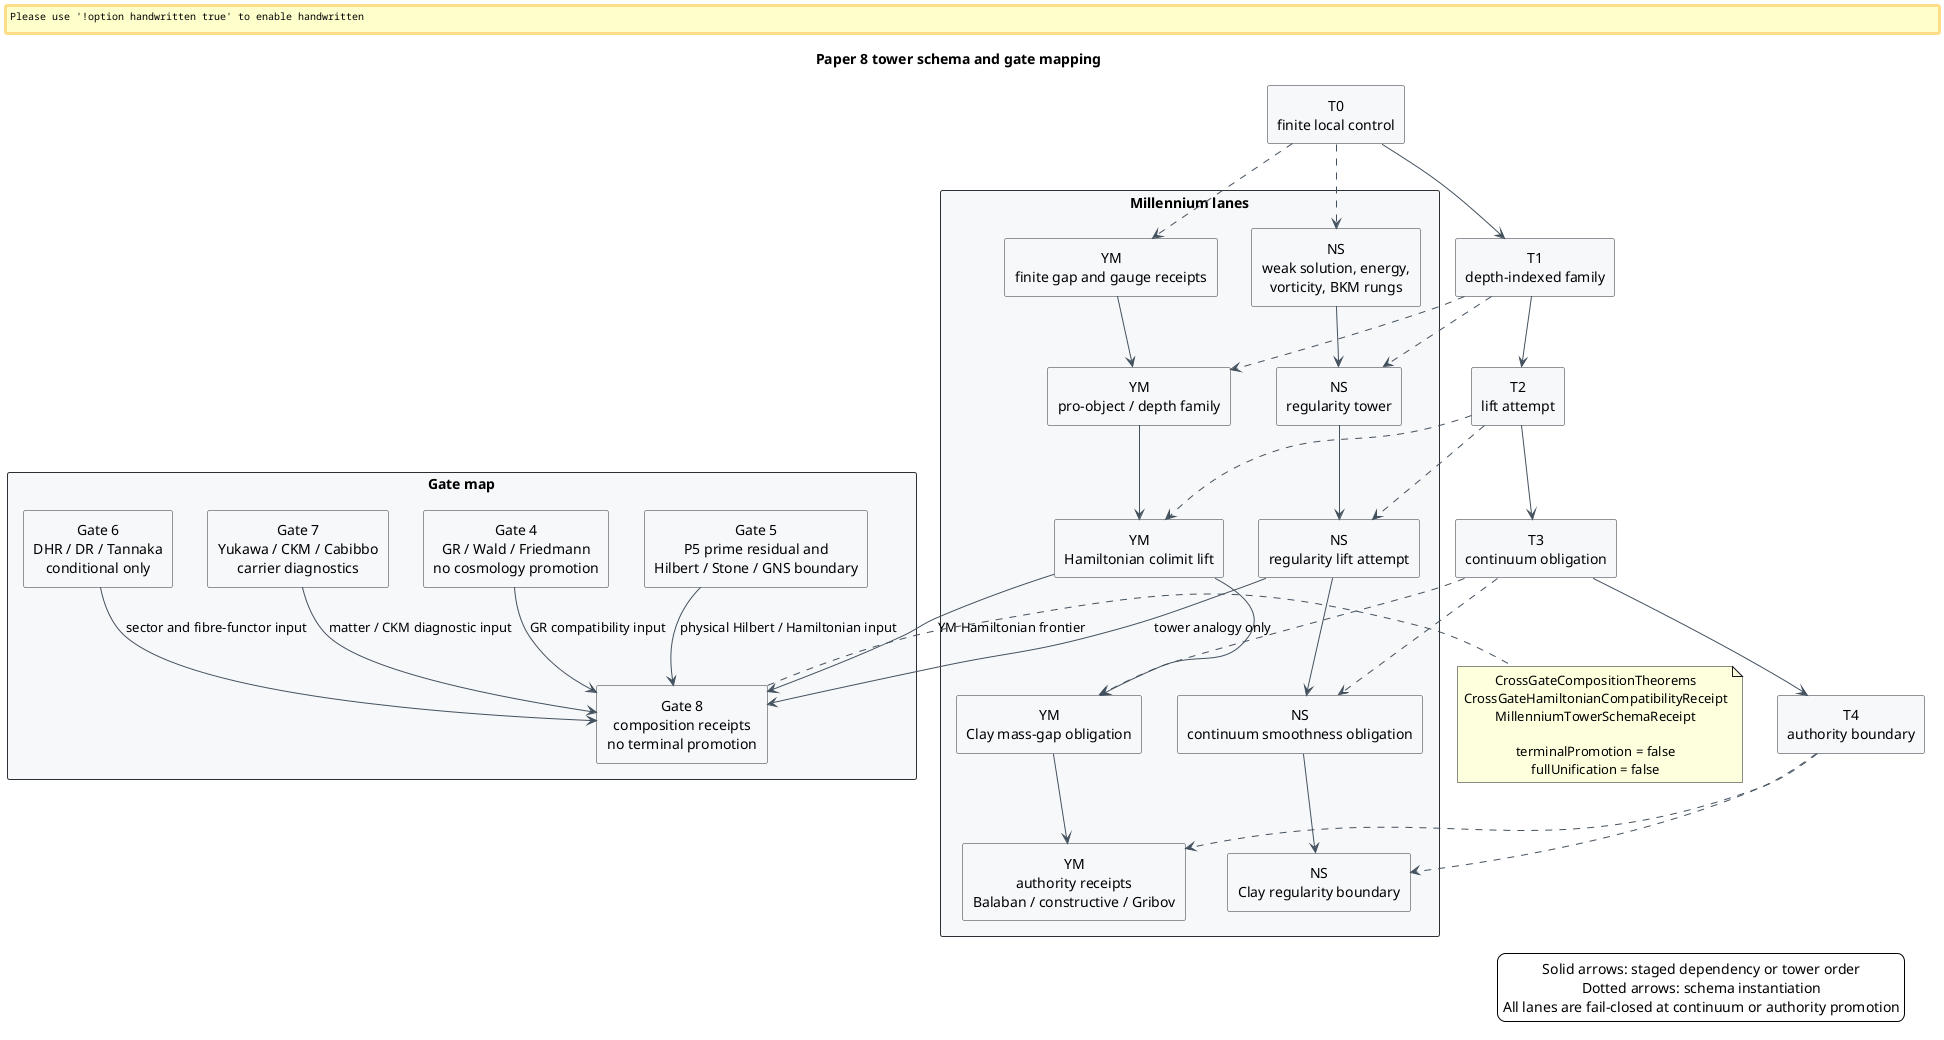

The diagram above was rendered by PlantUML. Its source (embedded in the PNG):
@startuml Paper8UnificationTower
title Paper 8 tower schema and gate mapping

skinparam backgroundColor #ffffff
skinparam handwritten false
skinparam shadowing false
skinparam packageStyle rectangle
skinparam defaultFontName Helvetica
skinparam defaultTextAlignment center
skinparam rectangle {
  BorderColor #2b2f36
  BackgroundColor #f7f8fa
  RoundCorner 4
}
skinparam ArrowColor #43515f

rectangle "T0\nfinite local control" as T0
rectangle "T1\ndepth-indexed family" as T1
rectangle "T2\nlift attempt" as T2
rectangle "T3\ncontinuum obligation" as T3
rectangle "T4\nauthority boundary" as T4

T0 --> T1
T1 --> T2
T2 --> T3
T3 --> T4

package "Millennium lanes" {
  rectangle "YM\nfinite gap and gauge receipts" as YM0
  rectangle "YM\npro-object / depth family" as YM1
  rectangle "YM\nHamiltonian colimit lift" as YM2
  rectangle "YM\nClay mass-gap obligation" as YM3
  rectangle "YM\nauthority receipts\nBalaban / constructive / Gribov" as YM4

  rectangle "NS\nweak solution, energy,\nvorticity, BKM rungs" as NS0
  rectangle "NS\nregularity tower" as NS1
  rectangle "NS\nregularity lift attempt" as NS2
  rectangle "NS\ncontinuum smoothness obligation" as NS3
  rectangle "NS\nClay regularity boundary" as NS4
}

YM0 --> YM1
YM1 --> YM2
YM2 --> YM3
YM3 --> YM4
NS0 --> NS1
NS1 --> NS2
NS2 --> NS3
NS3 --> NS4

T0 ..> YM0
T1 ..> YM1
T2 ..> YM2
T3 ..> YM3
T4 ..> YM4
T0 ..> NS0
T1 ..> NS1
T2 ..> NS2
T3 ..> NS3
T4 ..> NS4

package "Gate map" {
  rectangle "Gate 4\nGR / Wald / Friedmann\nno cosmology promotion" as G4
  rectangle "Gate 5\nP5 prime residual and\nHilbert / Stone / GNS boundary" as G5
  rectangle "Gate 6\nDHR / DR / Tannaka\nconditional only" as G6
  rectangle "Gate 7\nYukawa / CKM / Cabibbo\ncarrier diagnostics" as G7
  rectangle "Gate 8\ncomposition receipts\nno terminal promotion" as G8
}

G4 --> G8 : GR compatibility input
G5 --> G8 : physical Hilbert / Hamiltonian input
G6 --> G8 : sector and fibre-functor input
G7 --> G8 : matter / CKM diagnostic input
YM2 --> G8 : YM Hamiltonian frontier
NS2 --> G8 : tower analogy only

note right of G8
  CrossGateCompositionTheorems
  CrossGateHamiltonianCompatibilityReceipt
  MillenniumTowerSchemaReceipt

  terminalPromotion = false
  fullUnification = false
end note

legend right
  Solid arrows: staged dependency or tower order
  Dotted arrows: schema instantiation
  All lanes are fail-closed at continuum or authority promotion
endlegend

@enduml